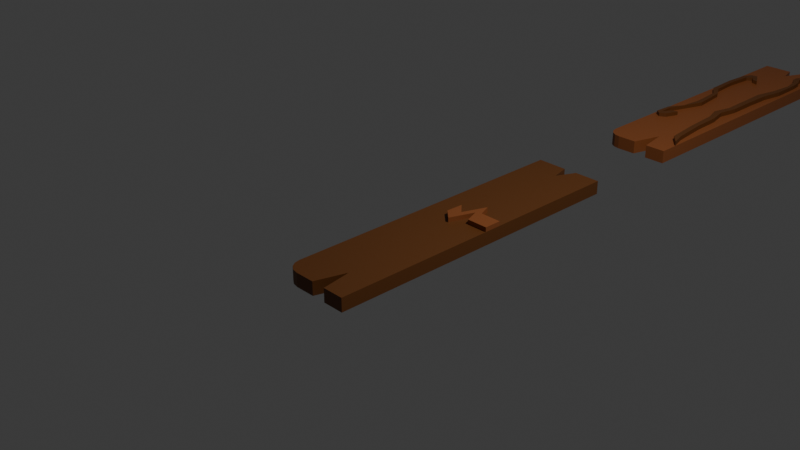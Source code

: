 # Source: tablas.blend  (saved by Blender 4.0.36; exported with 4.5.12 LTS)
import bpy
from mathutils import Matrix  # noqa: F401  (used for matrix-valued properties, if any)

bpy.ops.wm.read_factory_settings(use_empty=True)
scene = bpy.context.scene
scene.name = 'Scene'

# ---- collections
col_collection = bpy.data.collections.new('Collection'); scene.collection.children.link(col_collection)

# ---- materials (node trees are filled in below, after node groups)
mat_material = bpy.data.materials.new('Material')
mat_material.alpha_threshold = 0.0
mat_material.use_transparent_shadow = False
mat_material.roughness = 0.5
mat_material.line_color = (0.0, 0.0, 0.0, 1.0)
mat_material_005 = bpy.data.materials.new('Material.005')
mat_material_005.use_transparent_shadow = False
mat_material_001 = bpy.data.materials.new('Material.001')
mat_material_001.alpha_threshold = 0.0
mat_material_001.use_transparent_shadow = False
mat_material_001.roughness = 0.5
mat_material_001.line_color = (0.0, 0.0, 0.0, 1.0)
mat_material_004 = bpy.data.materials.new('Material.004')
mat_material_004.use_transparent_shadow = False
mat_material_002 = bpy.data.materials.new('Material.002')
mat_material_002.alpha_threshold = 0.0
mat_material_002.use_transparent_shadow = False
mat_material_002.roughness = 0.5
mat_material_002.line_color = (0.0, 0.0, 0.0, 1.0)
mat_material_003 = bpy.data.materials.new('Material.003')
mat_material_003.use_transparent_shadow = False

# ---- material node trees
mat_material.use_nodes = True; mat_material.node_tree.nodes.clear()
_N = mat_material.node_tree.nodes; _L = mat_material.node_tree.links
n0 = _N.new('ShaderNodeOutputMaterial'); n0.name = 'Material Output'; n0.location = (300, 300)
n1 = _N.new('ShaderNodeBsdfPrincipled'); n1.name = 'Principled BSDF'; n1.location = (10, 300)
n1.inputs[0].default_value = (0.1442, 0.04817, 0.01033, 1.0)
n1.inputs[3].default_value = 1.45
_L.new(n1.outputs[0], n0.inputs[0])
n0.is_active_output = True
mat_material_005.use_nodes = True; mat_material_005.node_tree.nodes.clear()
_N = mat_material_005.node_tree.nodes; _L = mat_material_005.node_tree.links
n0 = _N.new('ShaderNodeBsdfPrincipled'); n0.name = 'Principled BSDF'; n0.location = (10, 300)
n0.inputs[0].default_value = (0.2875, 0.0865, 0.02416, 1.0)
n0.inputs[3].default_value = 1.45
n1 = _N.new('ShaderNodeOutputMaterial'); n1.name = 'Material Output'; n1.location = (300, 300)
_L.new(n0.outputs[0], n1.inputs[0])
n1.is_active_output = True
mat_material_001.use_nodes = True; mat_material_001.node_tree.nodes.clear()
_N = mat_material_001.node_tree.nodes; _L = mat_material_001.node_tree.links
n0 = _N.new('ShaderNodeOutputMaterial'); n0.name = 'Material Output'; n0.location = (300, 300)
n1 = _N.new('ShaderNodeBsdfPrincipled'); n1.name = 'Principled BSDF'; n1.location = (10, 300)
n1.inputs[0].default_value = (0.2875, 0.0865, 0.02416, 1.0)
n1.inputs[3].default_value = 1.45
_L.new(n1.outputs[0], n0.inputs[0])
n0.is_active_output = True
mat_material_004.use_nodes = True; mat_material_004.node_tree.nodes.clear()
_N = mat_material_004.node_tree.nodes; _L = mat_material_004.node_tree.links
n0 = _N.new('ShaderNodeBsdfPrincipled'); n0.name = 'Principled BSDF'; n0.location = (10, 300)
n0.inputs[0].default_value = (0.1442, 0.04817, 0.01033, 1.0)
n0.inputs[3].default_value = 1.45
n1 = _N.new('ShaderNodeOutputMaterial'); n1.name = 'Material Output'; n1.location = (300, 300)
_L.new(n0.outputs[0], n1.inputs[0])
n1.is_active_output = True
mat_material_002.use_nodes = True; mat_material_002.node_tree.nodes.clear()
_N = mat_material_002.node_tree.nodes; _L = mat_material_002.node_tree.links
n0 = _N.new('ShaderNodeOutputMaterial'); n0.name = 'Material Output'; n0.location = (300, 300)
n1 = _N.new('ShaderNodeBsdfPrincipled'); n1.name = 'Principled BSDF'; n1.location = (10, 300)
n1.inputs[0].default_value = (0.1353, 0.01527, 0.006275, 1.0)
n1.inputs[3].default_value = 1.45
_L.new(n1.outputs[0], n0.inputs[0])
n0.is_active_output = True
mat_material_003.use_nodes = True; mat_material_003.node_tree.nodes.clear()
_N = mat_material_003.node_tree.nodes; _L = mat_material_003.node_tree.links
n0 = _N.new('ShaderNodeBsdfPrincipled'); n0.name = 'Principled BSDF'; n0.location = (10, 300)
n0.inputs[0].default_value = (0.2875, 0.0865, 0.02416, 1.0)
n0.inputs[3].default_value = 1.45
n1 = _N.new('ShaderNodeOutputMaterial'); n1.name = 'Material Output'; n1.location = (300, 300)
_L.new(n0.outputs[0], n1.inputs[0])
n1.is_active_output = True

# ---- world
world_world = bpy.data.worlds.new('World'); scene.world = world_world
world_world.use_nodes = True; world_world.node_tree.nodes.clear()
_N = world_world.node_tree.nodes; _L = world_world.node_tree.links
n0 = _N.new('ShaderNodeOutputWorld'); n0.name = 'World Output'; n0.location = (300, 300)
n1 = _N.new('ShaderNodeBackground'); n1.name = 'Background'; n1.location = (10, 300)
n1.inputs[0].default_value = (0.05088, 0.05088, 0.05088, 1.0)
_L.new(n1.outputs[0], n0.inputs[0])
n0.is_active_output = True
world_world.color = (0.05088, 0.05088, 0.05088)
world_world.use_sun_shadow = False
world_world.sun_shadow_jitter_overblur = 0.0

# ---- cameras
cam_camera = bpy.data.cameras.new('Camera')
cam_camera.clip_end = 100.0
cam_camera.ortho_scale = 7.314

# ---- lights
light_light = bpy.data.lights.new('Light', 'POINT')
light_light.transmission_factor = 0.0
light_light.use_soft_falloff = False
light_light.energy = 1000.0
light_light.shadow_soft_size = 0.1
light_light.shadow_maximum_resolution = 0.006
light_light.use_absolute_resolution = True

# ---- meshes
me_cube = bpy.data.meshes.new('Cube')
me_cube.from_pydata([(1.0, 1.941, -0.72), (1.0, 1.941, -0.8687), (1.0, -1.623, -0.72), (1.0, -1.623, -0.8687), (0.2135, 1.941, -0.72), (0.2135, 1.941, -0.8687), (1.0, 0.3943, -0.8687), (1.0, 0.3943, -0.72), (0.706, 1.941, -0.8687), (0.706, -1.283, -0.72), (0.706, -1.283, -0.8687), (0.706, 1.941, -0.72), (0.764, -1.623, -0.8687), (0.764, 1.941, -0.72), (0.764, 1.941, -0.8687), (0.764, -1.623, -0.72), (0.6044, 1.723, -0.8687), (0.6044, -1.622, -0.72), (0.6044, -1.622, -0.8687), (0.6044, 1.723, -0.72), (0.5555, 1.937, -0.8687), (0.4089, -1.623, -0.72), (0.4089, -1.623, -0.8687), (0.5555, 1.937, -0.72), (0.2135, -1.452, -0.72), (0.385, -1.623, -0.72), (0.2265, -1.518, -0.72), (0.2637, -1.573, -0.72), (0.3194, -1.61, -0.72), (0.385, -1.623, -0.8687), (0.2135, -1.452, -0.8687), (0.3194, -1.61, -0.8687), (0.2637, -1.573, -0.8687), (0.2265, -1.518, -0.8687), (0.706, 0.542, -0.8687), (0.706, 0.542, -0.72), (0.764, 0.3943, -0.72), (0.764, 0.3943, -0.8687), (0.6044, 0.2713, -0.8687), (0.6044, 0.2713, -0.72), (0.4919, 0.3924, -0.8687), (0.4919, 0.3924, -0.72), (1.0, 0.1995, -0.8687), (1.0, 0.1995, -0.72), (0.706, 0.3658, -0.8687), (0.706, 0.3658, -0.72), (0.764, 0.1995, -0.72), (0.764, 0.1995, -0.8687), (0.6044, 0.08841, -0.8687), (0.6044, 0.08841, -0.72), (0.4839, 0.1978, -0.8687), (0.4839, 0.1978, -0.72), (0.4919, 0.3924, -0.6691), (0.6044, 0.2713, -0.6691), (0.706, 0.542, -0.6691), (0.764, 0.3943, -0.6691), (1.0, 0.3943, -0.6691), (1.0, 0.1995, -0.6691), (0.706, 0.3658, -0.6691), (0.764, 0.1995, -0.6691), (0.6044, 0.08841, -0.6691), (0.4839, 0.1978, -0.6691)], [], [(5, 20, 40, 50, 22, 29, 31, 32, 33, 30), (23, 4, 24, 26, 27, 28, 25, 21, 51, 41), (22, 21, 25, 29), (47, 42, 3, 12), (42, 43, 2, 3), (14, 13, 0, 1), (16, 19, 11, 8), (48, 44, 10, 18), (12, 15, 9, 10), (46, 45, 9, 15), (43, 46, 15, 2), (3, 2, 15, 12), (8, 11, 13, 14), (44, 47, 12, 10), (50, 48, 18, 22), (20, 23, 19, 16), (10, 9, 17, 18), (45, 49, 17, 9), (5, 4, 23, 20), (19, 23, 41, 39), (18, 17, 21, 22), (49, 51, 21, 17), (29, 25, 28, 31), (31, 28, 27, 32), (32, 27, 26, 33), (33, 26, 24, 30), (30, 24, 4, 5), (11, 19, 39, 35), (20, 16, 38, 40), (8, 14, 37, 34), (0, 13, 36, 7), (13, 11, 35, 36), (16, 8, 34, 38), (1, 0, 7, 6), (14, 1, 6, 37), (49, 45, 58, 60), (46, 43, 57, 59), (40, 38, 48, 50), (34, 37, 47, 44), (51, 49, 60, 61), (36, 35, 54, 55), (38, 34, 44, 48), (6, 7, 43, 42), (37, 6, 42, 47), (53, 52, 61, 60), (54, 53, 60, 58), (56, 55, 59, 57), (55, 54, 58, 59), (43, 7, 56, 57), (39, 41, 52, 53), (45, 46, 59, 58), (7, 36, 55, 56), (35, 39, 53, 54), (41, 51, 61, 52)])
me_cube.polygons.foreach_set('material_index', [0, 0, 0, 0, 0, 0, 0, 0, 0, 0, 0, 0, 0, 0, 0, 0, 0, 0, 0, 0, 0, 0, 0, 0, 0, 0, 0, 0, 0, 0, 0, 0, 0, 0, 0, 1, 1, 0, 0, 1, 1, 0, 0, 0, 1, 1, 1, 1, 1, 1, 1, 1, 1, 1])
_uv = me_cube.uv_layers.new(name='UVMap')
_uv.uv.foreach_set('vector', [0.125, 0.5, 0.1871, 0.5, 0.1871, 0.6085, 0.1871, 0.6222, 0.1871, 0.75, 0.1795, 0.75, 0.1586, 0.7491, 0.1407, 0.7465, 0.129, 0.7426, 0.125, 0.738, 0.8129, 0.5, 0.875, 0.5, 0.875, 0.738, 0.871, 0.7426, 0.8593, 0.7465, 0.8414, 0.7491, 0.8205, 0.75, 0.8129, 0.75, 0.8129, 0.6222, 0.8129, 0.6085, 0.375, 0.9379, 0.625, 0.9379, 0.625, 0.9455, 0.375, 0.9455, 0.3, 0.6222, 0.375, 0.6222, 0.375, 0.75, 0.3, 0.75, 0.375, 0.6222, 0.625, 0.6222, 0.625, 0.75, 0.375, 0.75, 0.375, 0.425, 0.625, 0.425, 0.625, 0.5, 0.375, 0.5, 0.375, 0.3743, 0.625, 0.3743, 0.625, 0.4066, 0.375, 0.4066, 0.2493, 0.6222, 0.2816, 0.6222, 0.2816, 0.75, 0.2493, 0.75, 0.375, 0.825, 0.625, 0.825, 0.625, 0.8434, 0.375, 0.8434, 0.7, 0.6222, 0.7184, 0.6222, 0.7184, 0.75, 0.7, 0.75, 0.625, 0.6222, 0.7, 0.6222, 0.7, 0.75, 0.625, 0.75, 0.375, 0.75, 0.625, 0.75, 0.625, 0.825, 0.375, 0.825, 0.375, 0.4066, 0.625, 0.4066, 0.625, 0.425, 0.375, 0.425, 0.2816, 0.6222, 0.3, 0.6222, 0.3, 0.75, 0.2816, 0.75, 0.1871, 0.6222, 0.2493, 0.6222, 0.2493, 0.75, 0.1871, 0.75, 0.375, 0.3121, 0.625, 0.3121, 0.625, 0.3743, 0.375, 0.3743, 0.375, 0.8434, 0.625, 0.8434, 0.625, 0.8757, 0.375, 0.8757, 0.7184, 0.6222, 0.7507, 0.6222, 0.7507, 0.75, 0.7184, 0.75, 0.375, 0.25, 0.625, 0.25, 0.625, 0.3121, 0.375, 0.3121, 0.7507, 0.5, 0.8129, 0.5, 0.8129, 0.6085, 0.7507, 0.6085, 0.375, 0.8757, 0.625, 0.8757, 0.625, 0.9379, 0.375, 0.9379, 0.7507, 0.6222, 0.8129, 0.6222, 0.8129, 0.75, 0.7507, 0.75, 0.375, 0.9455, 0.625, 0.9455, 0.625, 0.9663, 0.375, 0.9663, 0.375, 0.9663, 0.625, 0.9663, 0.625, 1.0, 0.375, 1.0, 0.375, 0.0, 0.625, 0.0, 0.625, 0.007429, 0.375, 0.007429, 0.375, 0.007429, 0.625, 0.007429, 0.625, 0.01203, 0.375, 0.01203, 0.375, 0.01203, 0.625, 0.01203, 0.625, 0.25, 0.375, 0.25, 0.7184, 0.5, 0.7507, 0.5, 0.7507, 0.6085, 0.7184, 0.6085, 0.1871, 0.5, 0.2493, 0.5, 0.2493, 0.6085, 0.1871, 0.6085, 0.2816, 0.5, 0.3, 0.5, 0.3, 0.6085, 0.2816, 0.6085, 0.625, 0.5, 0.7, 0.5, 0.7, 0.6085, 0.625, 0.6085, 0.7, 0.5, 0.7184, 0.5, 0.7184, 0.6085, 0.7, 0.6085, 0.2493, 0.5, 0.2816, 0.5, 0.2816, 0.6085, 0.2493, 0.6085, 0.375, 0.5, 0.625, 0.5, 0.625, 0.6085, 0.375, 0.6085, 0.3, 0.5, 0.375, 0.5, 0.375, 0.6085, 0.3, 0.6085, 0.7507, 0.6222, 0.7184, 0.6222, 0.7184, 0.6222, 0.7507, 0.6222, 0.7, 0.6222, 0.625, 0.6222, 0.625, 0.6222, 0.7, 0.6222, 0.1871, 0.6085, 0.2493, 0.6085, 0.2493, 0.6222, 0.1871, 0.6222, 0.2816, 0.6085, 0.3, 0.6085, 0.3, 0.6222, 0.2816, 0.6222, 0.8129, 0.6222, 0.7507, 0.6222, 0.7507, 0.6222, 0.8129, 0.6222, 0.7, 0.6085, 0.7184, 0.6085, 0.7184, 0.6085, 0.7, 0.6085, 0.2493, 0.6085, 0.2816, 0.6085, 0.2816, 0.6222, 0.2493, 0.6222, 0.375, 0.6085, 0.625, 0.6085, 0.625, 0.6222, 0.375, 0.6222, 0.3, 0.6085, 0.375, 0.6085, 0.375, 0.6222, 0.3, 0.6222, 0.7507, 0.6085, 0.8129, 0.6085, 0.8129, 0.6222, 0.7507, 0.6222, 0.7184, 0.6085, 0.7507, 0.6085, 0.7507, 0.6222, 0.7184, 0.6222, 0.625, 0.6085, 0.7, 0.6085, 0.7, 0.6222, 0.625, 0.6222, 0.7, 0.6085, 0.7184, 0.6085, 0.7184, 0.6222, 0.7, 0.6222, 0.625, 0.6222, 0.625, 0.6085, 0.625, 0.6085, 0.625, 0.6222, 0.7507, 0.6085, 0.8129, 0.6085, 0.8129, 0.6085, 0.7507, 0.6085, 0.7184, 0.6222, 0.7, 0.6222, 0.7, 0.6222, 0.7184, 0.6222, 0.625, 0.6085, 0.7, 0.6085, 0.7, 0.6085, 0.625, 0.6085, 0.7184, 0.6085, 0.7507, 0.6085, 0.7507, 0.6085, 0.7184, 0.6085, 0.8129, 0.6085, 0.8129, 0.6222, 0.8129, 0.6222, 0.8129, 0.6085])
me_cube.materials.append(mat_material)
me_cube.materials.append(mat_material_005)
me_cube.use_mirror_vertex_groups = False
me_cube.update()
me_cube_001 = bpy.data.meshes.new('Cube.001')
me_cube_001.from_pydata([(1.0, 1.941, -0.72), (1.0, 1.941, -0.8687), (1.0, -1.623, -0.72), (1.0, -1.623, -0.8687), (0.2135, 1.941, -0.72), (0.2135, 1.941, -0.8687), (1.0, 0.3943, -0.8687), (1.0, 0.3943, -0.72), (0.706, 1.941, -0.8687), (0.706, -1.283, -0.72), (0.706, -1.283, -0.8687), (0.706, 1.941, -0.72), (0.764, -1.623, -0.8687), (0.764, 1.941, -0.72), (0.764, 1.941, -0.8687), (0.764, -1.623, -0.72), (0.6044, 1.723, -0.8687), (0.6044, -1.622, -0.72), (0.6044, -1.622, -0.8687), (0.6044, 1.723, -0.72), (0.5555, 1.937, -0.8687), (0.4089, -1.623, -0.72), (0.4089, -1.623, -0.8687), (0.5555, 1.937, -0.72), (0.2135, -1.452, -0.72), (0.385, -1.623, -0.72), (0.2265, -1.518, -0.72), (0.2637, -1.573, -0.72), (0.3194, -1.61, -0.72), (0.385, -1.623, -0.8687), (0.2135, -1.452, -0.8687), (0.3194, -1.61, -0.8687), (0.2637, -1.573, -0.8687), (0.2265, -1.518, -0.8687), (0.706, 0.542, -0.8687), (0.706, 0.542, -0.72), (0.764, 0.3943, -0.72), (0.764, 0.3943, -0.8687), (0.6044, 0.2713, -0.8687), (0.6044, 0.2713, -0.72), (0.4919, 0.3924, -0.8687), (0.4919, 0.3924, -0.72), (1.0, 0.1995, -0.8687), (1.0, 0.1995, -0.72), (0.706, 0.3658, -0.8687), (0.706, 0.3658, -0.72), (0.764, 0.1995, -0.72), (0.764, 0.1995, -0.8687), (0.6044, 0.08841, -0.8687), (0.6044, 0.08841, -0.72), (0.4839, 0.1978, -0.8687), (0.4839, 0.1978, -0.72), (0.4735, -0.05482, -0.72), (0.4533, -0.5463, -0.72), (0.5227, 1.141, -0.72), (0.3792, -0.5602, -0.72), (0.3956, -0.6981, -0.72), (0.3239, -0.7453, -0.72), (0.2601, -0.7014, -0.72), (0.2737, -0.4791, -0.72), (0.3783, -0.3076, -0.72), (0.4071, -0.03425, -0.72), (0.3821, 0.3387, -0.72), (0.2749, 0.5145, -0.72), (0.2617, 0.9063, -0.72), (0.2891, 1.213, -0.72), (0.346, 1.315, -0.72), (0.4214, 1.324, -0.72), (0.4708, 1.237, -0.72), (0.448, 1.163, -0.72), (0.4036, 1.242, -0.72), (0.344, 1.189, -0.72), (0.3177, 0.8603, -0.72), (0.336, 0.5314, -0.72), (0.4294, 0.3636, -0.72), (0.3104, -0.5074, -0.72), (0.3154, -0.6724, -0.72), (0.3792, -0.5602, -0.6751), (0.4533, -0.5463, -0.6751), (0.3956, -0.6981, -0.6751), (0.3239, -0.7453, -0.6751), (0.2601, -0.7014, -0.6751), (0.2737, -0.4791, -0.6751), (0.3783, -0.3076, -0.6751), (0.4071, -0.03425, -0.6751), (0.3821, 0.3387, -0.6751), (0.2749, 0.5145, -0.6751), (0.2617, 0.9063, -0.6751), (0.2891, 1.213, -0.6751), (0.346, 1.315, -0.6751), (0.4214, 1.324, -0.6751), (0.4708, 1.237, -0.6751), (0.5227, 1.141, -0.6751), (0.448, 1.163, -0.6751), (0.4036, 1.242, -0.6751), (0.344, 1.189, -0.6751), (0.3177, 0.8603, -0.6751), (0.336, 0.5314, -0.6751), (0.4294, 0.3636, -0.6751), (0.4735, -0.05482, -0.6751), (0.3104, -0.5074, -0.6751), (0.3154, -0.6724, -0.6751), (0.764, -0.2323, -0.72), (1.0, -1.399, -0.72), (0.8195, 0.3943, -0.72), (0.8924, 0.3943, -0.72), (0.8195, 0.1995, -0.72), (0.8924, 0.1995, -0.72), (0.8211, 1.592, -0.72), (0.8286, 1.513, -0.72), (0.8833, 1.422, -0.72), (0.9106, 1.235, -0.72), (0.8787, 0.939, -0.72), (0.8149, 0.6701, -0.72), (0.9015, 0.6929, -0.72), (0.9516, 0.9618, -0.72), (0.9471, 1.313, -0.72), (0.9334, 1.459, -0.72), (0.8878, 1.554, -0.72), (0.8878, 1.737, -0.72), (0.8195, 1.609, -0.72), (0.824, 0.0001398, -0.72), (0.8195, -0.4237, -0.72), (0.8422, -0.8339, -0.72), (0.8878, -1.267, -0.72), (0.9471, -1.217, -0.72), (0.9015, -0.7883, -0.72), (0.8924, -0.4374, -0.72), (0.8468, -0.2232, -0.72), (0.8924, 0.009255, -0.72), (0.8195, 0.3943, -0.6674), (0.8924, 0.3943, -0.6674), (0.8195, 0.1995, -0.6674), (0.8924, 0.1995, -0.6674), (0.8211, 1.592, -0.6674), (0.8286, 1.513, -0.6674), (0.8833, 1.422, -0.6674), (0.9106, 1.235, -0.6674), (0.8787, 0.939, -0.6674), (0.8149, 0.6701, -0.6674), (0.9015, 0.6929, -0.6674), (0.9516, 0.9618, -0.6674), (0.9471, 1.313, -0.6674), (0.9334, 1.459, -0.6674), (0.8878, 1.554, -0.6674), (0.8878, 1.737, -0.6674), (0.824, 0.0001398, -0.6674), (0.764, -0.2323, -0.6674), (0.8195, -0.4237, -0.6674), (0.8422, -0.8339, -0.6674), (0.8878, -1.267, -0.6674), (1.0, -1.399, -0.6674), (0.9471, -1.217, -0.6674), (0.9015, -0.7883, -0.6674), (0.8924, -0.4374, -0.6674), (0.8468, -0.2232, -0.6674), (0.8924, 0.009255, -0.6674)], [], [(5, 20, 40, 50, 22, 29, 31, 32, 33, 30), (23, 4, 24, 26, 27, 28, 25, 21, 53, 56, 57, 58, 59, 60, 61, 62, 63, 64, 65, 66, 67, 68, 54), (22, 21, 25, 29), (47, 42, 3, 12), (42, 43, 103, 2, 3), (14, 13, 0, 1), (16, 19, 11, 8), (48, 44, 10, 18), (12, 15, 9, 10), (46, 45, 9, 15, 102), (43, 107, 129, 128, 127, 126, 125, 103), (3, 2, 15, 12), (8, 11, 13, 14), (44, 47, 12, 10), (50, 48, 18, 22), (20, 23, 19, 16), (10, 9, 17, 18), (45, 49, 17, 9), (5, 4, 23, 20), (19, 23, 54, 41, 39), (18, 17, 21, 22), (49, 51, 52, 53, 21, 17), (29, 25, 28, 31), (31, 28, 27, 32), (32, 27, 26, 33), (33, 26, 24, 30), (30, 24, 4, 5), (11, 19, 39, 35), (20, 16, 38, 40), (8, 14, 37, 34), (0, 13, 120, 108, 119, 118, 117, 116, 115, 114, 105, 7), (13, 11, 35, 36), (16, 8, 34, 38), (1, 0, 7, 6), (14, 1, 6, 37), (39, 41, 51, 49), (35, 39, 49, 45), (40, 38, 48, 50), (34, 37, 47, 44), (7, 105, 107, 43), (36, 35, 45, 46), (38, 34, 44, 48), (6, 7, 43, 42), (37, 6, 42, 47), (99, 98, 97, 96, 95, 94, 93, 92, 91, 90, 89, 88, 87, 86, 85, 84, 83, 82, 81, 80, 79, 78, 77, 101, 100), (54, 69, 70, 71, 72, 73, 74, 52, 51, 41), (67, 66, 89, 90), (75, 76, 55, 53, 52), (60, 59, 82, 83), (74, 73, 97, 98), (68, 67, 90, 91), (61, 60, 83, 84), (52, 74, 98, 99), (54, 68, 91, 92), (62, 61, 84, 85), (75, 52, 99, 100), (53, 55, 77, 78), (69, 54, 92, 93), (63, 62, 85, 86), (76, 75, 100, 101), (56, 53, 78, 79), (70, 69, 93, 94), (64, 63, 86, 87), (55, 76, 101, 77), (57, 56, 79, 80), (71, 70, 94, 95), (65, 64, 87, 88), (58, 57, 80, 81), (72, 71, 95, 96), (66, 65, 88, 89), (59, 58, 81, 82), (73, 72, 96, 97), (133, 131, 130, 132), (118, 119, 145, 144), (106, 104, 36, 46), (102, 122, 148, 147), (104, 113, 112, 111, 110, 109, 108, 120, 13, 36), (111, 112, 138, 137), (103, 124, 123, 122, 102, 15, 2), (127, 128, 155, 154), (121, 106, 46, 102), (131, 140, 141, 142, 143, 144, 134, 135, 136, 137, 138, 139, 130), (144, 145, 134), (147, 148, 149, 150, 151, 152, 153, 154, 155, 156, 133, 132, 146), (128, 129, 156, 155), (112, 113, 139, 138), (122, 123, 149, 148), (119, 108, 134, 145), (129, 107, 133, 156), (113, 104, 130, 139), (123, 124, 150, 149), (104, 106, 132, 130), (105, 114, 140, 131), (124, 103, 151, 150), (107, 105, 131, 133), (114, 115, 141, 140), (103, 125, 152, 151), (108, 109, 135, 134), (115, 116, 142, 141), (125, 126, 153, 152), (109, 110, 136, 135), (106, 121, 146, 132), (116, 117, 143, 142), (126, 127, 154, 153), (110, 111, 137, 136), (121, 102, 147, 146), (117, 118, 144, 143)])
me_cube_001.polygons.foreach_set('material_index', [0, 0, 0, 0, 0, 0, 0, 0, 0, 0, 0, 0, 0, 0, 0, 0, 0, 0, 0, 0, 0, 0, 0, 0, 0, 0, 0, 0, 0, 0, 0, 0, 0, 0, 0, 0, 0, 0, 0, 0, 0, 0, 0, 0, 1, 0, 1, 0, 1, 1, 1, 1, 1, 1, 1, 1, 1, 1, 1, 1, 1, 1, 1, 0, 1, 1, 1, 1, 1, 1, 1, 1, 1, 1, 0, 1, 0, 1, 0, 1, 0, 1, 1, 1, 1, 1, 1, 1, 1, 1, 1, 1, 1, 1, 1, 1, 1, 1, 1, 1, 1, 1, 1, 1, 1, 1, 1])
_uv = me_cube_001.uv_layers.new(name='UVMap')
_uv.uv.foreach_set('vector', [0.125, 0.5, 0.1871, 0.5, 0.1871, 0.6085, 0.1871, 0.6222, 0.1871, 0.75, 0.1795, 0.75, 0.1586, 0.7491, 0.1407, 0.7465, 0.129, 0.7426, 0.125, 0.738, 0.8129, 0.5, 0.875, 0.5, 0.875, 0.738, 0.871, 0.7426, 0.8593, 0.7465, 0.8414, 0.7491, 0.8205, 0.75, 0.8129, 0.75, 0.8129, 0.6744, 0.8265, 0.6851, 0.8454, 0.6884, 0.8626, 0.6853, 0.8596, 0.6697, 0.834, 0.6577, 0.8289, 0.6385, 0.8371, 0.6123, 0.8615, 0.6, 0.865, 0.5726, 0.8599, 0.551, 0.849, 0.5438, 0.8342, 0.5431, 0.824, 0.5493, 0.8129, 0.5559, 0.375, 0.9379, 0.625, 0.9379, 0.625, 0.9455, 0.375, 0.9455, 0.3, 0.6222, 0.375, 0.6222, 0.375, 0.75, 0.3, 0.75, 0.375, 0.6222, 0.625, 0.6222, 0.625, 0.7343, 0.625, 0.75, 0.375, 0.75, 0.375, 0.425, 0.625, 0.425, 0.625, 0.5, 0.375, 0.5, 0.375, 0.3743, 0.625, 0.3743, 0.625, 0.4066, 0.375, 0.4066, 0.2493, 0.6222, 0.2816, 0.6222, 0.2816, 0.75, 0.2493, 0.75, 0.375, 0.825, 0.625, 0.825, 0.625, 0.8434, 0.375, 0.8434, 0.7, 0.6222, 0.7184, 0.6222, 0.7184, 0.75, 0.7, 0.75, 0.7, 0.6524, 0.625, 0.6222, 0.6592, 0.6222, 0.6592, 0.6355, 0.6737, 0.6518, 0.6592, 0.6668, 0.6563, 0.6914, 0.6418, 0.7215, 0.625, 0.7343, 0.375, 0.75, 0.625, 0.75, 0.625, 0.825, 0.375, 0.825, 0.375, 0.4066, 0.625, 0.4066, 0.625, 0.425, 0.375, 0.425, 0.2816, 0.6222, 0.3, 0.6222, 0.3, 0.75, 0.2816, 0.75, 0.1871, 0.6222, 0.2493, 0.6222, 0.2493, 0.75, 0.1871, 0.75, 0.375, 0.3121, 0.625, 0.3121, 0.625, 0.3743, 0.375, 0.3743, 0.375, 0.8434, 0.625, 0.8434, 0.625, 0.8757, 0.375, 0.8757, 0.7184, 0.6222, 0.7507, 0.6222, 0.7507, 0.75, 0.7184, 0.75, 0.375, 0.25, 0.625, 0.25, 0.625, 0.3121, 0.375, 0.3121, 0.7507, 0.5, 0.8129, 0.5, 0.8129, 0.5559, 0.8129, 0.6085, 0.7507, 0.6085, 0.375, 0.8757, 0.625, 0.8757, 0.625, 0.9379, 0.375, 0.9379, 0.7507, 0.6222, 0.8129, 0.6222, 0.8129, 0.6399, 0.8129, 0.6744, 0.8129, 0.75, 0.7507, 0.75, 0.375, 0.9455, 0.625, 0.9455, 0.625, 0.9663, 0.375, 0.9663, 0.375, 0.9663, 0.625, 0.9663, 0.625, 1.0, 0.375, 1.0, 0.375, 0.0, 0.625, 0.0, 0.625, 0.007429, 0.375, 0.007429, 0.375, 0.007429, 0.625, 0.007429, 0.625, 0.01203, 0.375, 0.01203, 0.375, 0.01203, 0.625, 0.01203, 0.625, 0.25, 0.375, 0.25, 0.7184, 0.5, 0.7507, 0.5, 0.7507, 0.6085, 0.7184, 0.6085, 0.1871, 0.5, 0.2493, 0.5, 0.2493, 0.6085, 0.1871, 0.6085, 0.2816, 0.5, 0.3, 0.5, 0.3, 0.6085, 0.2816, 0.6085, 0.625, 0.5, 0.7, 0.5, 0.6824, 0.5233, 0.6819, 0.5245, 0.6607, 0.5144, 0.6607, 0.5271, 0.6462, 0.5339, 0.6418, 0.5441, 0.6404, 0.5687, 0.6563, 0.5876, 0.6592, 0.6085, 0.625, 0.6085, 0.7, 0.5, 0.7184, 0.5, 0.7184, 0.6085, 0.7, 0.6085, 0.2493, 0.5, 0.2816, 0.5, 0.2816, 0.6085, 0.2493, 0.6085, 0.375, 0.5, 0.625, 0.5, 0.625, 0.6085, 0.375, 0.6085, 0.3, 0.5, 0.375, 0.5, 0.375, 0.6085, 0.3, 0.6085, 0.7507, 0.6085, 0.8129, 0.6085, 0.8129, 0.6222, 0.7507, 0.6222, 0.7184, 0.6085, 0.7507, 0.6085, 0.7507, 0.6222, 0.7184, 0.6222, 0.1871, 0.6085, 0.2493, 0.6085, 0.2493, 0.6222, 0.1871, 0.6222, 0.2816, 0.6085, 0.3, 0.6085, 0.3, 0.6222, 0.2816, 0.6222, 0.625, 0.6085, 0.6592, 0.6085, 0.6592, 0.6222, 0.625, 0.6222, 0.7, 0.6085, 0.7184, 0.6085, 0.7184, 0.6222, 0.7, 0.6222, 0.2493, 0.6085, 0.2816, 0.6085, 0.2816, 0.6222, 0.2493, 0.6222, 0.375, 0.6085, 0.625, 0.6085, 0.625, 0.6222, 0.375, 0.6222, 0.3, 0.6085, 0.375, 0.6085, 0.375, 0.6222, 0.3, 0.6222, 0.8129, 0.6399, 0.8266, 0.6105, 0.8482, 0.5988, 0.8532, 0.5758, 0.8489, 0.5527, 0.8373, 0.5489, 0.828, 0.5544, 0.8129, 0.5559, 0.824, 0.5493, 0.8342, 0.5431, 0.849, 0.5438, 0.8599, 0.551, 0.865, 0.5726, 0.8615, 0.6, 0.8371, 0.6123, 0.8289, 0.6385, 0.834, 0.6577, 0.8596, 0.6697, 0.8626, 0.6853, 0.8454, 0.6884, 0.8265, 0.6851, 0.8129, 0.6744, 0.8319, 0.6754, 0.848, 0.6833, 0.85, 0.6717, 0.8129, 0.5559, 0.828, 0.5544, 0.8373, 0.5489, 0.8489, 0.5527, 0.8532, 0.5758, 0.8482, 0.5988, 0.8266, 0.6105, 0.8129, 0.6399, 0.8129, 0.6222, 0.8129, 0.6085, 0.8342, 0.5431, 0.849, 0.5438, 0.849, 0.5438, 0.8342, 0.5431, 0.85, 0.6717, 0.848, 0.6833, 0.8319, 0.6754, 0.8129, 0.6744, 0.8129, 0.6399, 0.834, 0.6577, 0.8596, 0.6697, 0.8596, 0.6697, 0.834, 0.6577, 0.8266, 0.6105, 0.8482, 0.5988, 0.8482, 0.5988, 0.8266, 0.6105, 0.824, 0.5493, 0.8342, 0.5431, 0.8342, 0.5431, 0.824, 0.5493, 0.8289, 0.6385, 0.834, 0.6577, 0.834, 0.6577, 0.8289, 0.6385, 0.8129, 0.6399, 0.8266, 0.6105, 0.8266, 0.6105, 0.8129, 0.6399, 0.8129, 0.5559, 0.824, 0.5493, 0.824, 0.5493, 0.8129, 0.5559, 0.8371, 0.6123, 0.8289, 0.6385, 0.8289, 0.6385, 0.8371, 0.6123, 0.85, 0.6717, 0.8129, 0.6399, 0.8129, 0.6399, 0.85, 0.6717, 0.8129, 0.6744, 0.8319, 0.6754, 0.8319, 0.6754, 0.8129, 0.6744, 0.828, 0.5544, 0.8129, 0.5559, 0.8129, 0.5559, 0.828, 0.5544, 0.8615, 0.6, 0.8371, 0.6123, 0.8371, 0.6123, 0.8615, 0.6, 0.848, 0.6833, 0.85, 0.6717, 0.85, 0.6717, 0.848, 0.6833, 0.8265, 0.6851, 0.8129, 0.6744, 0.8129, 0.6744, 0.8265, 0.6851, 0.8373, 0.5489, 0.828, 0.5544, 0.828, 0.5544, 0.8373, 0.5489, 0.865, 0.5726, 0.8615, 0.6, 0.8615, 0.6, 0.865, 0.5726, 0.8319, 0.6754, 0.848, 0.6833, 0.848, 0.6833, 0.8319, 0.6754, 0.8454, 0.6884, 0.8265, 0.6851, 0.8265, 0.6851, 0.8454, 0.6884, 0.8489, 0.5527, 0.8373, 0.5489, 0.8373, 0.5489, 0.8489, 0.5527, 0.8599, 0.551, 0.865, 0.5726, 0.865, 0.5726, 0.8599, 0.551, 0.8626, 0.6853, 0.8454, 0.6884, 0.8454, 0.6884, 0.8626, 0.6853, 0.8532, 0.5758, 0.8489, 0.5527, 0.8489, 0.5527, 0.8532, 0.5758, 0.849, 0.5438, 0.8599, 0.551, 0.8599, 0.551, 0.849, 0.5438, 0.8596, 0.6697, 0.8626, 0.6853, 0.8626, 0.6853, 0.8596, 0.6697, 0.8482, 0.5988, 0.8532, 0.5758, 0.8532, 0.5758, 0.8482, 0.5988, 0.6592, 0.6222, 0.6592, 0.6085, 0.6824, 0.6085, 0.6824, 0.6222, 0.6607, 0.5271, 0.6607, 0.5144, 0.6607, 0.5144, 0.6607, 0.5271, 0.6824, 0.6222, 0.6824, 0.6085, 0.7, 0.6085, 0.7, 0.6222, 0.7, 0.6524, 0.6824, 0.6659, 0.6824, 0.6659, 0.7, 0.6524, 0.6824, 0.6085, 0.6838, 0.5891, 0.6636, 0.5703, 0.6534, 0.5495, 0.6621, 0.5364, 0.6795, 0.53, 0.6819, 0.5245, 0.6824, 0.5233, 0.7, 0.5, 0.7, 0.6085, 0.6534, 0.5495, 0.6636, 0.5703, 0.6636, 0.5703, 0.6534, 0.5495, 0.625, 0.7343, 0.6607, 0.725, 0.6751, 0.6946, 0.6824, 0.6659, 0.7, 0.6524, 0.7, 0.75, 0.625, 0.75, 0.6592, 0.6668, 0.6737, 0.6518, 0.6737, 0.6518, 0.6592, 0.6668, 0.6809, 0.6361, 0.6824, 0.6222, 0.7, 0.6222, 0.7, 0.6524, 0.6592, 0.6085, 0.6563, 0.5876, 0.6404, 0.5687, 0.6418, 0.5441, 0.6462, 0.5339, 0.6607, 0.5271, 0.6819, 0.5245, 0.6795, 0.53, 0.6621, 0.5364, 0.6534, 0.5495, 0.6636, 0.5703, 0.6838, 0.5891, 0.6824, 0.6085, 0.6607, 0.5271, 0.6607, 0.5144, 0.6819, 0.5245, 0.7, 0.6524, 0.6824, 0.6659, 0.6751, 0.6946, 0.6607, 0.725, 0.625, 0.7343, 0.6418, 0.7215, 0.6563, 0.6914, 0.6592, 0.6668, 0.6737, 0.6518, 0.6592, 0.6355, 0.6592, 0.6222, 0.6824, 0.6222, 0.6809, 0.6361, 0.6737, 0.6518, 0.6592, 0.6355, 0.6592, 0.6355, 0.6737, 0.6518, 0.6636, 0.5703, 0.6838, 0.5891, 0.6838, 0.5891, 0.6636, 0.5703, 0.6824, 0.6659, 0.6751, 0.6946, 0.6751, 0.6946, 0.6824, 0.6659, 0.6607, 0.5144, 0.6819, 0.5245, 0.6819, 0.5245, 0.6607, 0.5144, 0.6592, 0.6355, 0.6592, 0.6222, 0.6592, 0.6222, 0.6592, 0.6355, 0.6838, 0.5891, 0.6824, 0.6085, 0.6824, 0.6085, 0.6838, 0.5891, 0.6751, 0.6946, 0.6607, 0.725, 0.6607, 0.725, 0.6751, 0.6946, 0.6824, 0.6085, 0.6824, 0.6222, 0.6824, 0.6222, 0.6824, 0.6085, 0.6592, 0.6085, 0.6563, 0.5876, 0.6563, 0.5876, 0.6592, 0.6085, 0.6607, 0.725, 0.625, 0.7343, 0.625, 0.7343, 0.6607, 0.725, 0.6592, 0.6222, 0.6592, 0.6085, 0.6592, 0.6085, 0.6592, 0.6222, 0.6563, 0.5876, 0.6404, 0.5687, 0.6404, 0.5687, 0.6563, 0.5876, 0.625, 0.7343, 0.6418, 0.7215, 0.6418, 0.7215, 0.625, 0.7343, 0.6819, 0.5245, 0.6795, 0.53, 0.6795, 0.53, 0.6819, 0.5245, 0.6404, 0.5687, 0.6418, 0.5441, 0.6418, 0.5441, 0.6404, 0.5687, 0.6418, 0.7215, 0.6563, 0.6914, 0.6563, 0.6914, 0.6418, 0.7215, 0.6795, 0.53, 0.6621, 0.5364, 0.6621, 0.5364, 0.6795, 0.53, 0.6824, 0.6222, 0.6809, 0.6361, 0.6809, 0.6361, 0.6824, 0.6222, 0.6418, 0.5441, 0.6462, 0.5339, 0.6462, 0.5339, 0.6418, 0.5441, 0.6563, 0.6914, 0.6592, 0.6668, 0.6592, 0.6668, 0.6563, 0.6914, 0.6621, 0.5364, 0.6534, 0.5495, 0.6534, 0.5495, 0.6621, 0.5364, 0.6809, 0.6361, 0.7, 0.6524, 0.7, 0.6524, 0.6809, 0.6361, 0.6462, 0.5339, 0.6607, 0.5271, 0.6607, 0.5271, 0.6462, 0.5339])
me_cube_001.materials.append(mat_material_001)
me_cube_001.materials.append(mat_material_004)
me_cube_001.use_mirror_vertex_groups = False
me_cube_001.update()
me_cube_002 = bpy.data.meshes.new('Cube.002')
me_cube_002.from_pydata([(1.0, 1.941, -0.72), (1.0, 1.941, -0.8687), (1.0, -1.623, -0.72), (1.0, -1.623, -0.8687), (0.2135, 1.941, -0.72), (0.2135, 1.941, -0.8687), (1.0, 0.3943, -0.8687), (1.0, 1.151, -0.72), (0.706, 1.941, -0.8687), (0.706, -1.283, -0.72), (0.706, -1.283, -0.8687), (0.706, 1.941, -0.72), (0.764, -1.623, -0.8687), (0.764, 1.941, -0.72), (0.764, 1.941, -0.8687), (0.764, -1.623, -0.72), (0.6044, 1.723, -0.8687), (0.6044, -1.622, -0.72), (0.6044, -1.622, -0.8687), (0.6044, 1.723, -0.72), (0.5555, 1.937, -0.8687), (0.4089, -1.623, -0.72), (0.4089, -1.623, -0.8687), (0.5555, 1.937, -0.72), (0.2135, -1.452, -0.72), (0.385, -1.623, -0.72), (0.2265, -1.518, -0.72), (0.2637, -1.573, -0.72), (0.3194, -1.61, -0.72), (0.385, -1.623, -0.8687), (0.2135, -1.452, -0.8687), (0.3194, -1.61, -0.8687), (0.2637, -1.573, -0.8687), (0.2265, -1.518, -0.8687), (0.706, 0.542, -0.8687), (0.706, 1.299, -0.72), (0.764, 1.151, -0.72), (0.764, 0.3943, -0.8687), (0.6044, 0.2713, -0.8687), (0.6044, 1.028, -0.72), (0.4919, 0.3924, -0.8687), (0.4919, 1.149, -0.72), (1.0, 0.1995, -0.8687), (1.0, 0.9565, -0.72), (0.706, 0.3658, -0.8687), (0.706, 1.123, -0.72), (0.764, 0.9565, -0.72), (0.764, 0.1995, -0.8687), (0.6044, 0.08841, -0.8687), (0.6044, 0.8454, -0.72), (0.4839, 0.1978, -0.8687), (0.4839, 0.9548, -0.72), (0.6044, -0.5136, -0.72), (0.6044, -0.5781, -0.72), (0.2135, -0.9238, -0.72), (0.2135, -0.7719, -0.72), (0.764, -0.5022, -0.72), (0.764, -0.5516, -0.72), (0.4431, -0.794, -0.72), (0.4391, -0.8891, -0.72), (0.706, -0.4642, -0.72), (0.706, -0.544, -0.72), (0.8991, -0.5592, -0.72), (0.9333, -0.7035, -0.72), (0.9181, -0.825, -0.72), (0.8384, -0.8364, -0.72), (0.8725, -0.7719, -0.72), (0.8687, -0.6617, -0.72), (0.5345, -0.6199, -0.72), (0.2914, -0.8288, -0.72), (0.3978, -0.8478, -0.72), (0.3332, -0.9428, -0.72), (0.4919, 1.149, -0.6731), (0.6044, 1.028, -0.6731), (0.706, 1.299, -0.6731), (0.764, 1.151, -0.6731), (1.0, 1.151, -0.6731), (1.0, 0.9565, -0.6731), (0.706, 1.123, -0.6731), (0.764, 0.9565, -0.6731), (0.6044, 0.8454, -0.6731), (0.4839, 0.9548, -0.6731), (0.6044, -0.5136, -0.6731), (0.6044, -0.5781, -0.6731), (0.2135, -0.9238, -0.6731), (0.2135, -0.7719, -0.6731), (0.764, -0.5022, -0.6731), (0.764, -0.5516, -0.6731), (0.4431, -0.794, -0.6731), (0.4391, -0.8891, -0.6731), (0.706, -0.4642, -0.6731), (0.706, -0.544, -0.6731), (0.8991, -0.5592, -0.6731), (0.9333, -0.7035, -0.6731), (0.9181, -0.825, -0.6731), (0.8384, -0.8364, -0.6731), (0.8725, -0.7719, -0.6731), (0.8687, -0.6617, -0.6731), (0.5345, -0.6199, -0.6731), (0.2914, -0.8288, -0.6731), (0.3978, -0.8478, -0.6731), (0.3332, -0.9428, -0.6731)], [], [(5, 20, 40, 50, 22, 29, 31, 32, 33, 30), (23, 4, 55, 69, 70, 58, 51, 41), (22, 21, 25, 29), (47, 42, 3, 12), (42, 43, 2, 3), (14, 13, 0, 1), (16, 19, 11, 8), (48, 44, 10, 18), (12, 15, 9, 10), (46, 45, 60, 56), (43, 46, 56, 62, 63, 64, 65, 66, 67, 57, 15, 2), (3, 2, 15, 12), (8, 11, 13, 14), (44, 47, 12, 10), (50, 48, 18, 22), (20, 23, 19, 16), (10, 9, 17, 18), (45, 49, 52, 60), (5, 4, 23, 20), (19, 23, 41, 39), (18, 17, 21, 22), (49, 51, 58, 68, 52), (29, 25, 28, 31), (31, 28, 27, 32), (32, 27, 26, 33), (33, 26, 24, 30), (30, 24, 54, 55, 4, 5), (11, 19, 39, 35), (20, 16, 38, 40), (8, 14, 37, 34), (0, 13, 36, 7), (13, 11, 35, 36), (16, 8, 34, 38), (1, 0, 7, 6), (14, 1, 6, 37), (53, 61, 91, 83), (60, 52, 82, 90), (40, 38, 48, 50), (34, 37, 47, 44), (49, 45, 78, 80), (57, 67, 97, 87), (38, 34, 44, 48), (6, 7, 43, 42), (37, 6, 42, 47), (73, 72, 81, 80), (51, 49, 80, 81), (57, 61, 9, 15), (36, 35, 74, 75), (67, 66, 96, 97), (61, 53, 17, 9), (41, 51, 81, 72), (53, 59, 21, 17), (55, 54, 84, 85), (59, 71, 54, 24, 26, 27, 28, 25, 21), (74, 73, 80, 78), (76, 75, 79, 77), (75, 74, 78, 79), (86, 90, 91, 87), (87, 97, 96, 95, 94, 93, 92, 86), (90, 82, 83, 91), (82, 98, 88, 89, 83), (88, 100, 99, 85, 84, 101, 89), (68, 58, 88, 98), (46, 43, 77, 79), (52, 68, 98, 82), (43, 7, 76, 77), (45, 46, 79, 78), (59, 53, 83, 89), (56, 60, 90, 86), (69, 55, 85, 99), (61, 57, 87, 91), (70, 69, 99, 100), (62, 56, 86, 92), (39, 41, 72, 73), (58, 70, 100, 88), (63, 62, 92, 93), (35, 39, 73, 74), (71, 59, 89, 101), (64, 63, 93, 94), (54, 71, 101, 84), (65, 64, 94, 95), (66, 65, 95, 96), (7, 36, 75, 76)])
me_cube_002.polygons.foreach_set('material_index', [0, 0, 0, 0, 0, 0, 0, 0, 0, 0, 0, 0, 0, 0, 0, 0, 0, 0, 0, 0, 0, 0, 0, 0, 0, 0, 0, 0, 0, 0, 0, 0, 0, 0, 0, 1, 1, 0, 0, 1, 1, 0, 0, 0, 1, 1, 0, 1, 1, 0, 1, 0, 1, 0, 1, 1, 1, 1, 1, 1, 1, 1, 1, 1, 1, 1, 1, 1, 1, 1, 1, 1, 1, 1, 1, 1, 1, 1, 1, 1, 1, 1, 1])
_uv = me_cube_002.uv_layers.new(name='UVMap')
_uv.uv.foreach_set('vector', [0.125, 0.5, 0.1871, 0.5, 0.1871, 0.6085, 0.1871, 0.6222, 0.1871, 0.75, 0.1795, 0.75, 0.1586, 0.7491, 0.1407, 0.7465, 0.129, 0.7426, 0.125, 0.738, 0.8129, 0.5, 0.875, 0.5, 0.875, 0.6903, 0.8538, 0.6943, 0.8246, 0.6956, 0.8129, 0.6918, 0.8129, 0.6222, 0.8129, 0.6085, 0.375, 0.9379, 0.625, 0.9379, 0.625, 0.9455, 0.375, 0.9455, 0.3, 0.6222, 0.375, 0.6222, 0.375, 0.75, 0.3, 0.75, 0.375, 0.6222, 0.625, 0.6222, 0.625, 0.75, 0.375, 0.75, 0.375, 0.425, 0.625, 0.425, 0.625, 0.5, 0.375, 0.5, 0.375, 0.3743, 0.625, 0.3743, 0.625, 0.4066, 0.375, 0.4066, 0.2493, 0.6222, 0.2816, 0.6222, 0.2816, 0.75, 0.2493, 0.75, 0.375, 0.825, 0.625, 0.825, 0.625, 0.8434, 0.375, 0.8434, 0.7, 0.6222, 0.7184, 0.6222, 0.7184, 0.6865, 0.7, 0.6714, 0.625, 0.6222, 0.7, 0.6222, 0.7, 0.6714, 0.6571, 0.6754, 0.6462, 0.6855, 0.651, 0.694, 0.6764, 0.6948, 0.6655, 0.6903, 0.6667, 0.6826, 0.7, 0.6748, 0.7, 0.75, 0.625, 0.75, 0.375, 0.75, 0.625, 0.75, 0.625, 0.825, 0.375, 0.825, 0.375, 0.4066, 0.625, 0.4066, 0.625, 0.425, 0.375, 0.425, 0.2816, 0.6222, 0.3, 0.6222, 0.3, 0.75, 0.2816, 0.75, 0.1871, 0.6222, 0.2493, 0.6222, 0.2493, 0.75, 0.1871, 0.75, 0.375, 0.3121, 0.625, 0.3121, 0.625, 0.3743, 0.375, 0.3743, 0.375, 0.8434, 0.625, 0.8434, 0.625, 0.8757, 0.375, 0.8757, 0.7184, 0.6222, 0.7507, 0.6222, 0.7507, 0.6671, 0.7184, 0.6865, 0.375, 0.25, 0.625, 0.25, 0.625, 0.3121, 0.375, 0.3121, 0.7507, 0.5, 0.8129, 0.5, 0.8129, 0.6085, 0.7507, 0.6085, 0.375, 0.8757, 0.625, 0.8757, 0.625, 0.9379, 0.375, 0.9379, 0.7507, 0.6222, 0.8129, 0.6222, 0.8129, 0.6918, 0.7789, 0.6771, 0.7507, 0.6671, 0.375, 0.9455, 0.625, 0.9455, 0.625, 0.9663, 0.375, 0.9663, 0.375, 0.9663, 0.625, 0.9663, 0.625, 1.0, 0.375, 1.0, 0.375, 0.0, 0.625, 0.0, 0.625, 0.007429, 0.375, 0.007429, 0.375, 0.007429, 0.625, 0.007429, 0.625, 0.01203, 0.375, 0.01203, 0.375, 0.01203, 0.625, 0.01203, 0.625, 0.04907, 0.625, 0.05973, 0.625, 0.25, 0.375, 0.25, 0.7184, 0.5, 0.7507, 0.5, 0.7507, 0.6085, 0.7184, 0.6085, 0.1871, 0.5, 0.2493, 0.5, 0.2493, 0.6085, 0.1871, 0.6085, 0.2816, 0.5, 0.3, 0.5, 0.3, 0.6085, 0.2816, 0.6085, 0.625, 0.5, 0.7, 0.5, 0.7, 0.6085, 0.625, 0.6085, 0.7, 0.5, 0.7184, 0.5, 0.7184, 0.6085, 0.7, 0.6085, 0.2493, 0.5, 0.2816, 0.5, 0.2816, 0.6085, 0.2493, 0.6085, 0.375, 0.5, 0.625, 0.5, 0.625, 0.6085, 0.375, 0.6085, 0.3, 0.5, 0.375, 0.5, 0.375, 0.6085, 0.3, 0.6085, 0.7507, 0.672, 0.7184, 0.6927, 0.7184, 0.6927, 0.7507, 0.672, 0.7184, 0.6865, 0.7507, 0.6671, 0.7507, 0.6671, 0.7184, 0.6865, 0.1871, 0.6085, 0.2493, 0.6085, 0.2493, 0.6222, 0.1871, 0.6222, 0.2816, 0.6085, 0.3, 0.6085, 0.3, 0.6222, 0.2816, 0.6222, 0.7507, 0.6222, 0.7184, 0.6222, 0.7184, 0.6222, 0.7507, 0.6222, 0.7, 0.6748, 0.6667, 0.6826, 0.6667, 0.6826, 0.7, 0.6748, 0.2493, 0.6085, 0.2816, 0.6085, 0.2816, 0.6222, 0.2493, 0.6222, 0.375, 0.6085, 0.625, 0.6085, 0.625, 0.6222, 0.375, 0.6222, 0.3, 0.6085, 0.375, 0.6085, 0.375, 0.6222, 0.3, 0.6222, 0.7507, 0.6085, 0.8129, 0.6085, 0.8129, 0.6222, 0.7507, 0.6222, 0.8129, 0.6222, 0.7507, 0.6222, 0.7507, 0.6222, 0.8129, 0.6222, 0.7, 0.6748, 0.7184, 0.6927, 0.7184, 0.75, 0.7, 0.75, 0.7, 0.6085, 0.7184, 0.6085, 0.7184, 0.6085, 0.7, 0.6085, 0.6667, 0.6826, 0.6655, 0.6903, 0.6655, 0.6903, 0.6667, 0.6826, 0.7184, 0.6927, 0.7507, 0.672, 0.7507, 0.75, 0.7184, 0.75, 0.8129, 0.6085, 0.8129, 0.6222, 0.8129, 0.6222, 0.8129, 0.6085, 0.7507, 0.672, 0.8129, 0.6985, 0.8129, 0.75, 0.7507, 0.75, 0.625, 0.05973, 0.625, 0.04907, 0.625, 0.04907, 0.625, 0.05973, 0.8129, 0.6985, 0.8417, 0.7022, 0.875, 0.7009, 0.875, 0.738, 0.871, 0.7426, 0.8593, 0.7465, 0.8414, 0.7491, 0.8205, 0.75, 0.8129, 0.75, 0.7184, 0.6085, 0.7507, 0.6085, 0.7507, 0.6222, 0.7184, 0.6222, 0.625, 0.6085, 0.7, 0.6085, 0.7, 0.6222, 0.625, 0.6222, 0.7, 0.6085, 0.7184, 0.6085, 0.7184, 0.6222, 0.7, 0.6222, 0.7, 0.6714, 0.7184, 0.6865, 0.7184, 0.6927, 0.7, 0.6748, 0.7, 0.6748, 0.6667, 0.6826, 0.6655, 0.6903, 0.6764, 0.6948, 0.651, 0.694, 0.6462, 0.6855, 0.6571, 0.6754, 0.7, 0.6714, 0.7184, 0.6865, 0.7507, 0.6671, 0.7507, 0.672, 0.7184, 0.6927, 0.7507, 0.6671, 0.7789, 0.6771, 0.8129, 0.6918, 0.8129, 0.6985, 0.7507, 0.672, 0.8129, 0.6918, 0.8246, 0.6956, 0.8538, 0.6943, 0.875, 0.6903, 0.875, 0.7009, 0.8417, 0.7022, 0.8129, 0.6985, 0.7789, 0.6771, 0.8129, 0.6918, 0.8129, 0.6918, 0.7789, 0.6771, 0.7, 0.6222, 0.625, 0.6222, 0.625, 0.6222, 0.7, 0.6222, 0.7507, 0.6671, 0.7789, 0.6771, 0.7789, 0.6771, 0.7507, 0.6671, 0.625, 0.6222, 0.625, 0.6085, 0.625, 0.6085, 0.625, 0.6222, 0.7184, 0.6222, 0.7, 0.6222, 0.7, 0.6222, 0.7184, 0.6222, 0.8129, 0.6985, 0.7507, 0.672, 0.7507, 0.672, 0.8129, 0.6985, 0.7, 0.6714, 0.7184, 0.6865, 0.7184, 0.6865, 0.7, 0.6714, 0.8538, 0.6943, 0.875, 0.6903, 0.875, 0.6903, 0.8538, 0.6943, 0.7184, 0.6927, 0.7, 0.6748, 0.7, 0.6748, 0.7184, 0.6927, 0.8246, 0.6956, 0.8538, 0.6943, 0.8538, 0.6943, 0.8246, 0.6956, 0.6571, 0.6754, 0.7, 0.6714, 0.7, 0.6714, 0.6571, 0.6754, 0.7507, 0.6085, 0.8129, 0.6085, 0.8129, 0.6085, 0.7507, 0.6085, 0.8129, 0.6918, 0.8246, 0.6956, 0.8246, 0.6956, 0.8129, 0.6918, 0.6462, 0.6855, 0.6571, 0.6754, 0.6571, 0.6754, 0.6462, 0.6855, 0.7184, 0.6085, 0.7507, 0.6085, 0.7507, 0.6085, 0.7184, 0.6085, 0.8417, 0.7022, 0.8129, 0.6985, 0.8129, 0.6985, 0.8417, 0.7022, 0.651, 0.694, 0.6462, 0.6855, 0.6462, 0.6855, 0.651, 0.694, 0.875, 0.7009, 0.8417, 0.7022, 0.8417, 0.7022, 0.875, 0.7009, 0.6764, 0.6948, 0.651, 0.694, 0.651, 0.694, 0.6764, 0.6948, 0.6655, 0.6903, 0.6764, 0.6948, 0.6764, 0.6948, 0.6655, 0.6903, 0.625, 0.6085, 0.7, 0.6085, 0.7, 0.6085, 0.625, 0.6085])
me_cube_002.materials.append(mat_material_002)
me_cube_002.materials.append(mat_material_003)
me_cube_002.use_mirror_vertex_groups = False
me_cube_002.update()

# ---- objects
ob_cube = bpy.data.objects.new('Cube', me_cube)
ob_light = bpy.data.objects.new('Light', light_light)
ob_camera = bpy.data.objects.new('Camera', cam_camera)
ob_cube_001 = bpy.data.objects.new('Cube.001', me_cube_001)
ob_cube_002 = bpy.data.objects.new('Cube.002', me_cube_002)

# ---- transforms, parenting, visibility, modifiers, constraints
ob_cube.location = (0.0, 0.0, 0.8662)
ob_cube.lock_rotations_4d = False
ob_cube.empty_display_type = 'ARROWS'
ob_cube.lineart.crease_threshold = 0.0
ob_light.location = (4.076, 1.005, 5.904)
ob_light.rotation_euler = (0.6503, 0.05522, 1.866)
ob_light.lock_rotations_4d = False
ob_light.empty_display_type = 'ARROWS'
ob_light.color = (0.0, 0.0, 0.0, 0.0)
ob_light.lineart.crease_threshold = 0.0
ob_camera.location = (7.359, -6.926, 4.958)
ob_camera.rotation_euler = (1.109, 0.0, 0.8149)
ob_camera.lock_rotations_4d = False
ob_camera.empty_display_type = 'ARROWS'
ob_camera.color = (0.0, 0.0, 0.0, 0.0)
ob_camera.display_type = 'WIRE'
ob_camera.lineart.crease_threshold = 0.0
ob_cube_001.location = (0.0, 4.756, 0.8662)
ob_cube_001.lock_rotations_4d = False
ob_cube_001.empty_display_type = 'ARROWS'
ob_cube_001.lineart.crease_threshold = 0.0
ob_cube_002.location = (0.0, 9.288, 0.8662)
ob_cube_002.lock_rotations_4d = False
ob_cube_002.empty_display_type = 'ARROWS'
ob_cube_002.lineart.crease_threshold = 0.0

# ---- collection membership
col_collection.objects.link(ob_cube)
col_collection.objects.link(ob_light)
col_collection.objects.link(ob_camera)
col_collection.objects.link(ob_cube_001)
col_collection.objects.link(ob_cube_002)

# ---- scene / render settings (as saved in the file)
scene.camera = ob_camera
scene.frame_start = 1; scene.frame_end = 250; scene.frame_set(1)
scene.render.engine = 'BLENDER_EEVEE_NEXT'
scene.cycles.sampling_pattern = 'TABULATED_SOBOL'
bpy.context.view_layer.update()
